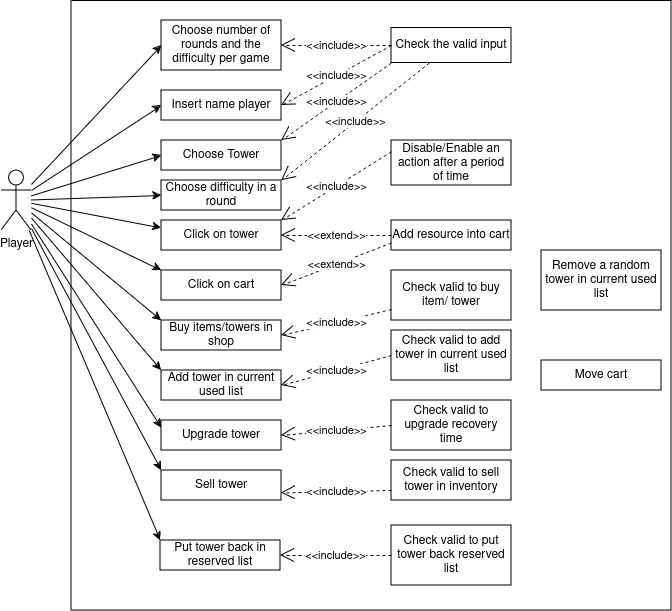

The diagram above was exported from draw.io. Its source (the exported page's mxGraphModel, read from the mxfile embedded in the PNG):
<mxGraphModel dx="1434" dy="794" grid="1" gridSize="10" guides="1" tooltips="1" connect="1" arrows="1" fold="1" page="1" pageScale="1" pageWidth="850" pageHeight="1100" math="0" shadow="0">
  <root>
    <mxCell id="0" />
    <mxCell id="1" parent="0" />
    <mxCell id="-pvve9pmupdRianO0TYY-2" value="" style="swimlane;startSize=0;" parent="1" vertex="1">
      <mxGeometry x="120" y="60" width="600" height="610" as="geometry" />
    </mxCell>
    <mxCell id="-pvve9pmupdRianO0TYY-4" value="Choose number of rounds and the difficulty per game" style="rounded=0;whiteSpace=wrap;html=1;" parent="-pvve9pmupdRianO0TYY-2" vertex="1">
      <mxGeometry x="90" y="20" width="120" height="50" as="geometry" />
    </mxCell>
    <mxCell id="-pvve9pmupdRianO0TYY-5" value="Choose Tower" style="rounded=0;whiteSpace=wrap;html=1;" parent="-pvve9pmupdRianO0TYY-2" vertex="1">
      <mxGeometry x="90" y="140" width="120" height="30" as="geometry" />
    </mxCell>
    <mxCell id="-pvve9pmupdRianO0TYY-6" value="Choose difficulty in a round" style="rounded=0;whiteSpace=wrap;html=1;" parent="-pvve9pmupdRianO0TYY-2" vertex="1">
      <mxGeometry x="90" y="180" width="120" height="30" as="geometry" />
    </mxCell>
    <mxCell id="-pvve9pmupdRianO0TYY-8" value="Click on tower" style="rounded=0;whiteSpace=wrap;html=1;" parent="-pvve9pmupdRianO0TYY-2" vertex="1">
      <mxGeometry x="90" y="220" width="120" height="30" as="geometry" />
    </mxCell>
    <mxCell id="-pvve9pmupdRianO0TYY-9" value="Move cart" style="rounded=0;whiteSpace=wrap;html=1;" parent="-pvve9pmupdRianO0TYY-2" vertex="1">
      <mxGeometry x="470" y="360" width="120" height="30" as="geometry" />
    </mxCell>
    <mxCell id="-pvve9pmupdRianO0TYY-16" value="Add resource into cart" style="rounded=0;whiteSpace=wrap;html=1;" parent="-pvve9pmupdRianO0TYY-2" vertex="1">
      <mxGeometry x="320" y="220" width="120" height="30" as="geometry" />
    </mxCell>
    <mxCell id="MFPZTTgBV9OiWCqzohY7-1" value="Check the valid input" style="rounded=0;whiteSpace=wrap;html=1;" parent="-pvve9pmupdRianO0TYY-2" vertex="1">
      <mxGeometry x="320" y="27.5" width="120" height="35" as="geometry" />
    </mxCell>
    <mxCell id="MFPZTTgBV9OiWCqzohY7-7" value="&amp;lt;&amp;lt;include&amp;gt;&amp;gt;" style="endArrow=open;endSize=12;dashed=1;html=1;rounded=0;exitX=0;exitY=0.5;exitDx=0;exitDy=0;entryX=1;entryY=0.5;entryDx=0;entryDy=0;" parent="-pvve9pmupdRianO0TYY-2" source="MFPZTTgBV9OiWCqzohY7-1" target="-pvve9pmupdRianO0TYY-4" edge="1">
      <mxGeometry width="160" relative="1" as="geometry">
        <mxPoint x="250" y="580" as="sourcePoint" />
        <mxPoint x="410" y="580" as="targetPoint" />
      </mxGeometry>
    </mxCell>
    <mxCell id="MFPZTTgBV9OiWCqzohY7-8" value="Insert name player" style="rounded=0;whiteSpace=wrap;html=1;" parent="-pvve9pmupdRianO0TYY-2" vertex="1">
      <mxGeometry x="90" y="90" width="120" height="30" as="geometry" />
    </mxCell>
    <mxCell id="MFPZTTgBV9OiWCqzohY7-9" value="&amp;lt;&amp;lt;include&amp;gt;&amp;gt;" style="endArrow=open;endSize=12;dashed=1;html=1;rounded=0;exitX=0;exitY=0.5;exitDx=0;exitDy=0;entryX=1;entryY=0.5;entryDx=0;entryDy=0;" parent="-pvve9pmupdRianO0TYY-2" source="MFPZTTgBV9OiWCqzohY7-1" target="MFPZTTgBV9OiWCqzohY7-8" edge="1">
      <mxGeometry width="160" relative="1" as="geometry">
        <mxPoint x="350" y="68" as="sourcePoint" />
        <mxPoint x="220" y="55" as="targetPoint" />
      </mxGeometry>
    </mxCell>
    <mxCell id="MFPZTTgBV9OiWCqzohY7-11" value="&amp;lt;&amp;lt;extend&amp;gt;&amp;gt;" style="endArrow=open;endSize=12;dashed=1;html=1;rounded=0;exitX=0;exitY=0.5;exitDx=0;exitDy=0;entryX=1;entryY=0.5;entryDx=0;entryDy=0;" parent="-pvve9pmupdRianO0TYY-2" source="-pvve9pmupdRianO0TYY-16" target="-pvve9pmupdRianO0TYY-8" edge="1">
      <mxGeometry width="160" relative="1" as="geometry">
        <mxPoint x="350" y="171.5" as="sourcePoint" />
        <mxPoint x="220" y="218.5" as="targetPoint" />
      </mxGeometry>
    </mxCell>
    <mxCell id="MFPZTTgBV9OiWCqzohY7-12" value="Click on cart" style="rounded=0;whiteSpace=wrap;html=1;" parent="-pvve9pmupdRianO0TYY-2" vertex="1">
      <mxGeometry x="90" y="270" width="120" height="30" as="geometry" />
    </mxCell>
    <mxCell id="MFPZTTgBV9OiWCqzohY7-14" value="&amp;lt;&amp;lt;extend&amp;gt;&amp;gt;" style="endArrow=open;endSize=12;dashed=1;html=1;rounded=0;exitX=0;exitY=0.75;exitDx=0;exitDy=0;entryX=1;entryY=0.5;entryDx=0;entryDy=0;" parent="-pvve9pmupdRianO0TYY-2" source="-pvve9pmupdRianO0TYY-16" target="MFPZTTgBV9OiWCqzohY7-12" edge="1">
      <mxGeometry width="160" relative="1" as="geometry">
        <mxPoint x="330" y="235" as="sourcePoint" />
        <mxPoint x="220" y="238" as="targetPoint" />
      </mxGeometry>
    </mxCell>
    <mxCell id="-pvve9pmupdRianO0TYY-18" value="Buy items/towers in shop" style="rounded=0;whiteSpace=wrap;html=1;" parent="-pvve9pmupdRianO0TYY-2" vertex="1">
      <mxGeometry x="90" y="320" width="120" height="30" as="geometry" />
    </mxCell>
    <mxCell id="-pvve9pmupdRianO0TYY-19" value="Add tower in current used list" style="rounded=0;whiteSpace=wrap;html=1;" parent="-pvve9pmupdRianO0TYY-2" vertex="1">
      <mxGeometry x="90" y="370" width="120" height="30" as="geometry" />
    </mxCell>
    <mxCell id="-pvve9pmupdRianO0TYY-20" value="Upgrade tower" style="rounded=0;whiteSpace=wrap;html=1;" parent="-pvve9pmupdRianO0TYY-2" vertex="1">
      <mxGeometry x="90" y="420" width="120" height="30" as="geometry" />
    </mxCell>
    <mxCell id="-pvve9pmupdRianO0TYY-22" value="Sell tower" style="rounded=0;whiteSpace=wrap;html=1;" parent="-pvve9pmupdRianO0TYY-2" vertex="1">
      <mxGeometry x="90" y="470" width="120" height="30" as="geometry" />
    </mxCell>
    <mxCell id="-pvve9pmupdRianO0TYY-23" value="Remove a random tower in current used list" style="rounded=0;whiteSpace=wrap;html=1;" parent="-pvve9pmupdRianO0TYY-2" vertex="1">
      <mxGeometry x="470" y="250" width="120" height="60" as="geometry" />
    </mxCell>
    <mxCell id="iXEO3J9QdwgPuhrg1hhS-4" value="Put tower back in reserved list" style="rounded=0;whiteSpace=wrap;html=1;" parent="-pvve9pmupdRianO0TYY-2" vertex="1">
      <mxGeometry x="89" y="540" width="120" height="30" as="geometry" />
    </mxCell>
    <mxCell id="91jf3dYP_PdBWOisOvPK-2" value="Disable/Enable an action after a period of time " style="rounded=0;whiteSpace=wrap;html=1;" parent="-pvve9pmupdRianO0TYY-2" vertex="1">
      <mxGeometry x="320" y="140" width="120" height="45" as="geometry" />
    </mxCell>
    <mxCell id="91jf3dYP_PdBWOisOvPK-3" value="&amp;lt;&amp;lt;include&amp;gt;&amp;gt;" style="endArrow=open;endSize=12;dashed=1;html=1;rounded=0;exitX=0;exitY=0.25;exitDx=0;exitDy=0;" parent="-pvve9pmupdRianO0TYY-2" source="91jf3dYP_PdBWOisOvPK-2" edge="1">
      <mxGeometry width="160" relative="1" as="geometry">
        <mxPoint x="330" y="235" as="sourcePoint" />
        <mxPoint x="210" y="220" as="targetPoint" />
      </mxGeometry>
    </mxCell>
    <mxCell id="91jf3dYP_PdBWOisOvPK-4" value="&amp;lt;&amp;lt;include&amp;gt;&amp;gt;" style="endArrow=open;endSize=12;dashed=1;html=1;rounded=0;exitX=0;exitY=1;exitDx=0;exitDy=0;entryX=1;entryY=0;entryDx=0;entryDy=0;" parent="-pvve9pmupdRianO0TYY-2" source="MFPZTTgBV9OiWCqzohY7-1" target="-pvve9pmupdRianO0TYY-5" edge="1">
      <mxGeometry width="160" relative="1" as="geometry">
        <mxPoint x="330" y="55" as="sourcePoint" />
        <mxPoint x="220" y="115" as="targetPoint" />
      </mxGeometry>
    </mxCell>
    <mxCell id="91jf3dYP_PdBWOisOvPK-5" value="&amp;lt;&amp;lt;include&amp;gt;&amp;gt;" style="endArrow=open;endSize=12;dashed=1;html=1;rounded=0;entryX=1;entryY=0;entryDx=0;entryDy=0;" parent="-pvve9pmupdRianO0TYY-2" source="MFPZTTgBV9OiWCqzohY7-1" target="-pvve9pmupdRianO0TYY-6" edge="1">
      <mxGeometry width="160" relative="1" as="geometry">
        <mxPoint x="330" y="73" as="sourcePoint" />
        <mxPoint x="220" y="150" as="targetPoint" />
      </mxGeometry>
    </mxCell>
    <mxCell id="W90zCmYF5OwQo6wRhONm-1" value="Check valid to put tower back reserved list" style="rounded=0;whiteSpace=wrap;html=1;" parent="-pvve9pmupdRianO0TYY-2" vertex="1">
      <mxGeometry x="320" y="525" width="120" height="60" as="geometry" />
    </mxCell>
    <mxCell id="W90zCmYF5OwQo6wRhONm-2" value="&amp;lt;&amp;lt;include&amp;gt;&amp;gt;" style="endArrow=open;endSize=12;dashed=1;html=1;rounded=0;entryX=1;entryY=0.5;entryDx=0;entryDy=0;exitX=0;exitY=0.5;exitDx=0;exitDy=0;" parent="-pvve9pmupdRianO0TYY-2" source="W90zCmYF5OwQo6wRhONm-4" target="-pvve9pmupdRianO0TYY-19" edge="1">
      <mxGeometry x="-0.001" width="160" relative="1" as="geometry">
        <mxPoint x="358" y="310" as="sourcePoint" />
        <mxPoint x="210" y="427" as="targetPoint" />
        <mxPoint as="offset" />
      </mxGeometry>
    </mxCell>
    <mxCell id="W90zCmYF5OwQo6wRhONm-4" value="Check valid to add tower in current used list" style="rounded=0;whiteSpace=wrap;html=1;" parent="-pvve9pmupdRianO0TYY-2" vertex="1">
      <mxGeometry x="320" y="330" width="120" height="50" as="geometry" />
    </mxCell>
    <mxCell id="W90zCmYF5OwQo6wRhONm-5" value="&amp;lt;&amp;lt;include&amp;gt;&amp;gt;" style="endArrow=open;endSize=12;dashed=1;html=1;rounded=0;entryX=1;entryY=0.5;entryDx=0;entryDy=0;" parent="-pvve9pmupdRianO0TYY-2" source="W90zCmYF5OwQo6wRhONm-1" target="iXEO3J9QdwgPuhrg1hhS-4" edge="1">
      <mxGeometry width="160" relative="1" as="geometry">
        <mxPoint x="330" y="400" as="sourcePoint" />
        <mxPoint x="220" y="395" as="targetPoint" />
      </mxGeometry>
    </mxCell>
    <mxCell id="W90zCmYF5OwQo6wRhONm-6" value="Check valid to buy item/ tower" style="rounded=0;whiteSpace=wrap;html=1;" parent="-pvve9pmupdRianO0TYY-2" vertex="1">
      <mxGeometry x="320" y="270" width="120" height="50" as="geometry" />
    </mxCell>
    <mxCell id="W90zCmYF5OwQo6wRhONm-7" value="&amp;lt;&amp;lt;include&amp;gt;&amp;gt;" style="endArrow=open;endSize=12;dashed=1;html=1;rounded=0;entryX=1;entryY=0.5;entryDx=0;entryDy=0;" parent="-pvve9pmupdRianO0TYY-2" source="W90zCmYF5OwQo6wRhONm-6" target="-pvve9pmupdRianO0TYY-18" edge="1">
      <mxGeometry x="-0.001" width="160" relative="1" as="geometry">
        <mxPoint x="330" y="400" as="sourcePoint" />
        <mxPoint x="220" y="395" as="targetPoint" />
        <mxPoint as="offset" />
      </mxGeometry>
    </mxCell>
    <mxCell id="W90zCmYF5OwQo6wRhONm-9" value="Check valid to sell tower in inventory" style="rounded=0;whiteSpace=wrap;html=1;" parent="-pvve9pmupdRianO0TYY-2" vertex="1">
      <mxGeometry x="320" y="460" width="120" height="40" as="geometry" />
    </mxCell>
    <mxCell id="W90zCmYF5OwQo6wRhONm-10" value="&amp;lt;&amp;lt;include&amp;gt;&amp;gt;" style="endArrow=open;endSize=12;dashed=1;html=1;rounded=0;entryX=1;entryY=0.75;entryDx=0;entryDy=0;exitX=0;exitY=0.75;exitDx=0;exitDy=0;" parent="-pvve9pmupdRianO0TYY-2" source="W90zCmYF5OwQo6wRhONm-9" target="-pvve9pmupdRianO0TYY-22" edge="1">
      <mxGeometry width="160" relative="1" as="geometry">
        <mxPoint x="330" y="565" as="sourcePoint" />
        <mxPoint x="219" y="565" as="targetPoint" />
      </mxGeometry>
    </mxCell>
    <mxCell id="W90zCmYF5OwQo6wRhONm-11" value="Check valid to upgrade recovery time" style="rounded=0;whiteSpace=wrap;html=1;" parent="-pvve9pmupdRianO0TYY-2" vertex="1">
      <mxGeometry x="320" y="400" width="120" height="50" as="geometry" />
    </mxCell>
    <mxCell id="W90zCmYF5OwQo6wRhONm-12" value="&amp;lt;&amp;lt;include&amp;gt;&amp;gt;" style="endArrow=open;endSize=12;dashed=1;html=1;rounded=0;entryX=1;entryY=0.5;entryDx=0;entryDy=0;exitX=0;exitY=0.5;exitDx=0;exitDy=0;" parent="-pvve9pmupdRianO0TYY-2" source="W90zCmYF5OwQo6wRhONm-11" target="-pvve9pmupdRianO0TYY-20" edge="1">
      <mxGeometry x="-0.001" width="160" relative="1" as="geometry">
        <mxPoint x="330" y="365" as="sourcePoint" />
        <mxPoint x="220" y="395" as="targetPoint" />
        <mxPoint as="offset" />
      </mxGeometry>
    </mxCell>
    <mxCell id="-pvve9pmupdRianO0TYY-3" value="Player" style="shape=umlActor;verticalLabelPosition=bottom;verticalAlign=top;html=1;outlineConnect=0;" parent="1" vertex="1">
      <mxGeometry x="50" y="230" width="30" height="60" as="geometry" />
    </mxCell>
    <mxCell id="-pvve9pmupdRianO0TYY-10" value="" style="endArrow=classic;html=1;rounded=0;entryX=0;entryY=0.5;entryDx=0;entryDy=0;" parent="1" source="-pvve9pmupdRianO0TYY-3" target="-pvve9pmupdRianO0TYY-4" edge="1">
      <mxGeometry width="50" height="50" relative="1" as="geometry">
        <mxPoint x="130" y="260" as="sourcePoint" />
        <mxPoint x="180" y="210" as="targetPoint" />
      </mxGeometry>
    </mxCell>
    <mxCell id="-pvve9pmupdRianO0TYY-12" value="" style="endArrow=classic;html=1;rounded=0;entryX=0;entryY=0.5;entryDx=0;entryDy=0;" parent="1" source="-pvve9pmupdRianO0TYY-3" target="-pvve9pmupdRianO0TYY-6" edge="1">
      <mxGeometry width="50" height="50" relative="1" as="geometry">
        <mxPoint x="110" y="264" as="sourcePoint" />
        <mxPoint x="340" y="165" as="targetPoint" />
      </mxGeometry>
    </mxCell>
    <mxCell id="-pvve9pmupdRianO0TYY-13" value="" style="endArrow=classic;html=1;rounded=0;entryX=0;entryY=0.25;entryDx=0;entryDy=0;" parent="1" source="-pvve9pmupdRianO0TYY-3" target="-pvve9pmupdRianO0TYY-8" edge="1">
      <mxGeometry width="50" height="50" relative="1" as="geometry">
        <mxPoint x="120" y="274" as="sourcePoint" />
        <mxPoint x="350" y="175" as="targetPoint" />
      </mxGeometry>
    </mxCell>
    <mxCell id="-pvve9pmupdRianO0TYY-11" value="" style="endArrow=classic;html=1;rounded=0;entryX=0;entryY=0.5;entryDx=0;entryDy=0;" parent="1" source="-pvve9pmupdRianO0TYY-3" target="-pvve9pmupdRianO0TYY-5" edge="1">
      <mxGeometry width="50" height="50" relative="1" as="geometry">
        <mxPoint x="90" y="259" as="sourcePoint" />
        <mxPoint x="320" y="160" as="targetPoint" />
      </mxGeometry>
    </mxCell>
    <mxCell id="MFPZTTgBV9OiWCqzohY7-10" value="" style="endArrow=classic;html=1;rounded=0;entryX=0;entryY=0.5;entryDx=0;entryDy=0;exitX=1;exitY=0.3333333333333333;exitDx=0;exitDy=0;exitPerimeter=0;" parent="1" source="-pvve9pmupdRianO0TYY-3" target="MFPZTTgBV9OiWCqzohY7-8" edge="1">
      <mxGeometry width="50" height="50" relative="1" as="geometry">
        <mxPoint x="90" y="259" as="sourcePoint" />
        <mxPoint x="260" y="135" as="targetPoint" />
      </mxGeometry>
    </mxCell>
    <mxCell id="MFPZTTgBV9OiWCqzohY7-13" value="" style="endArrow=classic;html=1;rounded=0;entryX=0;entryY=0;entryDx=0;entryDy=0;" parent="1" source="-pvve9pmupdRianO0TYY-3" target="MFPZTTgBV9OiWCqzohY7-12" edge="1">
      <mxGeometry width="50" height="50" relative="1" as="geometry">
        <mxPoint x="90" y="274" as="sourcePoint" />
        <mxPoint x="220" y="308" as="targetPoint" />
      </mxGeometry>
    </mxCell>
    <mxCell id="0ZQmcVZAu9BGNDYstrq7-1" value="" style="endArrow=classic;html=1;rounded=0;entryX=0;entryY=0;entryDx=0;entryDy=0;" parent="1" source="-pvve9pmupdRianO0TYY-3" target="-pvve9pmupdRianO0TYY-18" edge="1">
      <mxGeometry width="50" height="50" relative="1" as="geometry">
        <mxPoint x="90" y="275" as="sourcePoint" />
        <mxPoint x="220" y="320" as="targetPoint" />
      </mxGeometry>
    </mxCell>
    <mxCell id="iXEO3J9QdwgPuhrg1hhS-1" value="" style="endArrow=classic;html=1;rounded=0;entryX=0;entryY=0;entryDx=0;entryDy=0;" parent="1" source="-pvve9pmupdRianO0TYY-3" target="-pvve9pmupdRianO0TYY-19" edge="1">
      <mxGeometry width="50" height="50" relative="1" as="geometry">
        <mxPoint x="90" y="280" as="sourcePoint" />
        <mxPoint x="220" y="370" as="targetPoint" />
      </mxGeometry>
    </mxCell>
    <mxCell id="iXEO3J9QdwgPuhrg1hhS-2" value="" style="endArrow=classic;html=1;rounded=0;entryX=0;entryY=0;entryDx=0;entryDy=0;fontStyle=1" parent="1" source="-pvve9pmupdRianO0TYY-3" target="-pvve9pmupdRianO0TYY-22" edge="1">
      <mxGeometry width="50" height="50" relative="1" as="geometry">
        <mxPoint x="90" y="286" as="sourcePoint" />
        <mxPoint x="220" y="420" as="targetPoint" />
      </mxGeometry>
    </mxCell>
    <mxCell id="iXEO3J9QdwgPuhrg1hhS-3" value="" style="endArrow=classic;html=1;rounded=0;entryX=0;entryY=0.25;entryDx=0;entryDy=0;" parent="1" source="-pvve9pmupdRianO0TYY-3" target="-pvve9pmupdRianO0TYY-20" edge="1">
      <mxGeometry width="50" height="50" relative="1" as="geometry">
        <mxPoint x="100" y="296" as="sourcePoint" />
        <mxPoint x="230" y="430" as="targetPoint" />
      </mxGeometry>
    </mxCell>
    <mxCell id="iXEO3J9QdwgPuhrg1hhS-5" value="" style="endArrow=classic;html=1;rounded=0;entryX=0;entryY=0;entryDx=0;entryDy=0;fontStyle=1" parent="1" source="-pvve9pmupdRianO0TYY-3" target="iXEO3J9QdwgPuhrg1hhS-4" edge="1">
      <mxGeometry width="50" height="50" relative="1" as="geometry">
        <mxPoint x="90" y="296" as="sourcePoint" />
        <mxPoint x="220" y="520" as="targetPoint" />
      </mxGeometry>
    </mxCell>
  </root>
</mxGraphModel>